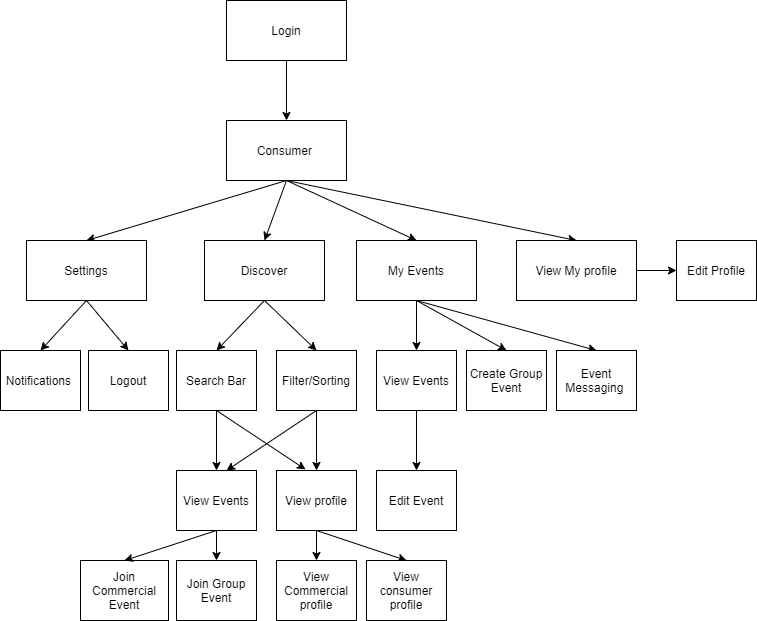

The diagram above was exported from draw.io. Its source (the exported page's mxGraphModel, read from the mxfile embedded in the PNG):
<mxGraphModel dx="1736" dy="802" grid="1" gridSize="10" guides="1" tooltips="1" connect="1" arrows="1" fold="1" page="1" pageScale="1" pageWidth="1700" pageHeight="1100" math="0" shadow="0">
  <root>
    <mxCell id="0" />
    <mxCell id="1" parent="0" />
    <mxCell id="ok3_e3-RoDvyHamOUJeR-113" style="edgeStyle=none;rounded=0;orthogonalLoop=1;jettySize=auto;html=1;exitX=0.5;exitY=1;exitDx=0;exitDy=0;entryX=0.5;entryY=0;entryDx=0;entryDy=0;" parent="1" source="ok3_e3-RoDvyHamOUJeR-1" target="ok3_e3-RoDvyHamOUJeR-12" edge="1">
      <mxGeometry relative="1" as="geometry" />
    </mxCell>
    <mxCell id="ok3_e3-RoDvyHamOUJeR-114" style="edgeStyle=none;rounded=0;orthogonalLoop=1;jettySize=auto;html=1;exitX=0.5;exitY=1;exitDx=0;exitDy=0;entryX=0.5;entryY=0;entryDx=0;entryDy=0;" parent="1" source="ok3_e3-RoDvyHamOUJeR-1" target="ok3_e3-RoDvyHamOUJeR-2" edge="1">
      <mxGeometry relative="1" as="geometry" />
    </mxCell>
    <mxCell id="ok3_e3-RoDvyHamOUJeR-115" style="edgeStyle=none;rounded=0;orthogonalLoop=1;jettySize=auto;html=1;exitX=0.5;exitY=1;exitDx=0;exitDy=0;entryX=0.5;entryY=0;entryDx=0;entryDy=0;" parent="1" source="ok3_e3-RoDvyHamOUJeR-1" target="ok3_e3-RoDvyHamOUJeR-6" edge="1">
      <mxGeometry relative="1" as="geometry" />
    </mxCell>
    <mxCell id="FwitnheRU54mp2sYSKbb-9" style="edgeStyle=none;rounded=0;orthogonalLoop=1;jettySize=auto;html=1;exitX=0.5;exitY=1;exitDx=0;exitDy=0;entryX=0.5;entryY=0;entryDx=0;entryDy=0;" parent="1" source="ok3_e3-RoDvyHamOUJeR-1" target="FwitnheRU54mp2sYSKbb-8" edge="1">
      <mxGeometry relative="1" as="geometry" />
    </mxCell>
    <mxCell id="ok3_e3-RoDvyHamOUJeR-1" value="Consumer&amp;nbsp;" style="rounded=0;whiteSpace=wrap;html=1;" parent="1" vertex="1">
      <mxGeometry x="748" y="170" width="120" height="60" as="geometry" />
    </mxCell>
    <mxCell id="ZVaQUdYDTD0cremS-bKx-8" style="edgeStyle=none;rounded=0;orthogonalLoop=1;jettySize=auto;html=1;exitX=0.5;exitY=1;exitDx=0;exitDy=0;entryX=0.5;entryY=0;entryDx=0;entryDy=0;" parent="1" source="ok3_e3-RoDvyHamOUJeR-2" edge="1">
      <mxGeometry relative="1" as="geometry">
        <mxPoint x="738" y="400" as="targetPoint" />
      </mxGeometry>
    </mxCell>
    <mxCell id="ZVaQUdYDTD0cremS-bKx-9" style="edgeStyle=none;rounded=0;orthogonalLoop=1;jettySize=auto;html=1;exitX=0.5;exitY=1;exitDx=0;exitDy=0;entryX=0.5;entryY=0;entryDx=0;entryDy=0;" parent="1" source="ok3_e3-RoDvyHamOUJeR-2" edge="1">
      <mxGeometry relative="1" as="geometry">
        <mxPoint x="838" y="400" as="targetPoint" />
      </mxGeometry>
    </mxCell>
    <mxCell id="ok3_e3-RoDvyHamOUJeR-2" value="Discover&lt;br&gt;" style="rounded=0;whiteSpace=wrap;html=1;" parent="1" vertex="1">
      <mxGeometry x="726" y="290" width="120" height="60" as="geometry" />
    </mxCell>
    <mxCell id="ok3_e3-RoDvyHamOUJeR-129" style="edgeStyle=none;rounded=0;orthogonalLoop=1;jettySize=auto;html=1;exitX=0.5;exitY=1;exitDx=0;exitDy=0;entryX=0.5;entryY=0;entryDx=0;entryDy=0;" parent="1" source="ok3_e3-RoDvyHamOUJeR-6" target="ok3_e3-RoDvyHamOUJeR-8" edge="1">
      <mxGeometry relative="1" as="geometry" />
    </mxCell>
    <mxCell id="ok3_e3-RoDvyHamOUJeR-130" style="edgeStyle=none;rounded=0;orthogonalLoop=1;jettySize=auto;html=1;exitX=0.5;exitY=1;exitDx=0;exitDy=0;entryX=0.5;entryY=0;entryDx=0;entryDy=0;" parent="1" source="ok3_e3-RoDvyHamOUJeR-6" target="ok3_e3-RoDvyHamOUJeR-9" edge="1">
      <mxGeometry relative="1" as="geometry" />
    </mxCell>
    <mxCell id="ok3_e3-RoDvyHamOUJeR-6" value="Settings" style="rounded=0;whiteSpace=wrap;html=1;" parent="1" vertex="1">
      <mxGeometry x="548" y="290" width="120" height="60" as="geometry" />
    </mxCell>
    <mxCell id="ok3_e3-RoDvyHamOUJeR-8" value="Notifications&amp;nbsp;" style="rounded=0;whiteSpace=wrap;html=1;" parent="1" vertex="1">
      <mxGeometry x="522" y="400" width="80" height="60" as="geometry" />
    </mxCell>
    <mxCell id="ok3_e3-RoDvyHamOUJeR-9" value="Logout" style="rounded=0;whiteSpace=wrap;html=1;" parent="1" vertex="1">
      <mxGeometry x="610" y="400" width="80" height="60" as="geometry" />
    </mxCell>
    <mxCell id="ok3_e3-RoDvyHamOUJeR-125" style="edgeStyle=none;rounded=0;orthogonalLoop=1;jettySize=auto;html=1;exitX=0.5;exitY=1;exitDx=0;exitDy=0;entryX=0.5;entryY=0;entryDx=0;entryDy=0;" parent="1" source="ok3_e3-RoDvyHamOUJeR-12" target="ok3_e3-RoDvyHamOUJeR-25" edge="1">
      <mxGeometry relative="1" as="geometry" />
    </mxCell>
    <mxCell id="ok3_e3-RoDvyHamOUJeR-126" style="edgeStyle=none;rounded=0;orthogonalLoop=1;jettySize=auto;html=1;exitX=0.5;exitY=1;exitDx=0;exitDy=0;entryX=0.5;entryY=0;entryDx=0;entryDy=0;" parent="1" source="ok3_e3-RoDvyHamOUJeR-12" target="ok3_e3-RoDvyHamOUJeR-27" edge="1">
      <mxGeometry relative="1" as="geometry" />
    </mxCell>
    <mxCell id="9xtwgY7PPhF8BNLyd1I1-11" style="edgeStyle=none;rounded=0;orthogonalLoop=1;jettySize=auto;html=1;exitX=0.5;exitY=1;exitDx=0;exitDy=0;entryX=0.5;entryY=0;entryDx=0;entryDy=0;" parent="1" source="ok3_e3-RoDvyHamOUJeR-12" target="9xtwgY7PPhF8BNLyd1I1-10" edge="1">
      <mxGeometry relative="1" as="geometry" />
    </mxCell>
    <mxCell id="ok3_e3-RoDvyHamOUJeR-12" value="My Events" style="rounded=0;whiteSpace=wrap;html=1;" parent="1" vertex="1">
      <mxGeometry x="878" y="290" width="120" height="60" as="geometry" />
    </mxCell>
    <mxCell id="ZVaQUdYDTD0cremS-bKx-24" style="edgeStyle=none;rounded=0;orthogonalLoop=1;jettySize=auto;html=1;exitX=0.5;exitY=1;exitDx=0;exitDy=0;entryX=0.5;entryY=0;entryDx=0;entryDy=0;" parent="1" source="ok3_e3-RoDvyHamOUJeR-15" target="ZVaQUdYDTD0cremS-bKx-18" edge="1">
      <mxGeometry relative="1" as="geometry" />
    </mxCell>
    <mxCell id="ZVaQUdYDTD0cremS-bKx-40" style="edgeStyle=none;rounded=0;orthogonalLoop=1;jettySize=auto;html=1;exitX=0.5;exitY=1;exitDx=0;exitDy=0;" parent="1" source="ok3_e3-RoDvyHamOUJeR-15" edge="1">
      <mxGeometry relative="1" as="geometry">
        <mxPoint x="748" y="520" as="targetPoint" />
      </mxGeometry>
    </mxCell>
    <mxCell id="ok3_e3-RoDvyHamOUJeR-15" value="Filter/Sorting" style="rounded=0;whiteSpace=wrap;html=1;" parent="1" vertex="1">
      <mxGeometry x="798" y="400" width="80" height="60" as="geometry" />
    </mxCell>
    <mxCell id="ok3_e3-RoDvyHamOUJeR-21" value="Join Group Event" style="rounded=0;whiteSpace=wrap;html=1;" parent="1" vertex="1">
      <mxGeometry x="698" y="610" width="80" height="60" as="geometry" />
    </mxCell>
    <mxCell id="ok3_e3-RoDvyHamOUJeR-22" value="Join Commercial Event" style="rounded=0;whiteSpace=wrap;html=1;" parent="1" vertex="1">
      <mxGeometry x="602" y="610" width="88" height="60" as="geometry" />
    </mxCell>
    <mxCell id="ok3_e3-RoDvyHamOUJeR-25" value="Create Group Event" style="rounded=0;whiteSpace=wrap;html=1;" parent="1" vertex="1">
      <mxGeometry x="988" y="400" width="80" height="60" as="geometry" />
    </mxCell>
    <mxCell id="ok3_e3-RoDvyHamOUJeR-26" value="Edit Event" style="rounded=0;whiteSpace=wrap;html=1;" parent="1" vertex="1">
      <mxGeometry x="898" y="520" width="80" height="60" as="geometry" />
    </mxCell>
    <mxCell id="ok3_e3-RoDvyHamOUJeR-27" value="Event Messaging&amp;nbsp;" style="rounded=0;whiteSpace=wrap;html=1;" parent="1" vertex="1">
      <mxGeometry x="1078" y="400" width="80" height="60" as="geometry" />
    </mxCell>
    <mxCell id="ok3_e3-RoDvyHamOUJeR-122" style="edgeStyle=none;rounded=0;orthogonalLoop=1;jettySize=auto;html=1;exitX=0.5;exitY=1;exitDx=0;exitDy=0;entryX=0.5;entryY=0;entryDx=0;entryDy=0;" parent="1" source="ok3_e3-RoDvyHamOUJeR-105" target="ok3_e3-RoDvyHamOUJeR-22" edge="1">
      <mxGeometry relative="1" as="geometry" />
    </mxCell>
    <mxCell id="ok3_e3-RoDvyHamOUJeR-123" style="edgeStyle=none;rounded=0;orthogonalLoop=1;jettySize=auto;html=1;exitX=0.5;exitY=1;exitDx=0;exitDy=0;entryX=0.5;entryY=0;entryDx=0;entryDy=0;" parent="1" source="ok3_e3-RoDvyHamOUJeR-105" target="ok3_e3-RoDvyHamOUJeR-21" edge="1">
      <mxGeometry relative="1" as="geometry" />
    </mxCell>
    <mxCell id="ok3_e3-RoDvyHamOUJeR-105" value="View Events" style="rounded=0;whiteSpace=wrap;html=1;" parent="1" vertex="1">
      <mxGeometry x="698" y="520" width="80" height="60" as="geometry" />
    </mxCell>
    <mxCell id="ok3_e3-RoDvyHamOUJeR-92" style="edgeStyle=none;rounded=0;orthogonalLoop=1;jettySize=auto;html=1;exitX=0;exitY=0.5;exitDx=0;exitDy=0;entryX=1;entryY=0.5;entryDx=0;entryDy=0;" parent="1" edge="1">
      <mxGeometry relative="1" as="geometry">
        <mxPoint x="868" y="320" as="sourcePoint" />
        <mxPoint x="868" y="320" as="targetPoint" />
      </mxGeometry>
    </mxCell>
    <mxCell id="FwitnheRU54mp2sYSKbb-5" style="edgeStyle=none;rounded=0;orthogonalLoop=1;jettySize=auto;html=1;exitX=0.5;exitY=1;exitDx=0;exitDy=0;entryX=0.5;entryY=0;entryDx=0;entryDy=0;" parent="1" source="FwitnheRU54mp2sYSKbb-1" target="ok3_e3-RoDvyHamOUJeR-1" edge="1">
      <mxGeometry relative="1" as="geometry" />
    </mxCell>
    <mxCell id="FwitnheRU54mp2sYSKbb-1" value="Login" style="rounded=0;whiteSpace=wrap;html=1;gradientColor=none;" parent="1" vertex="1">
      <mxGeometry x="748" y="50" width="120" height="60" as="geometry" />
    </mxCell>
    <mxCell id="ZVaQUdYDTD0cremS-bKx-34" style="edgeStyle=none;rounded=0;orthogonalLoop=1;jettySize=auto;html=1;exitX=1;exitY=0.5;exitDx=0;exitDy=0;entryX=0;entryY=0.5;entryDx=0;entryDy=0;" parent="1" source="FwitnheRU54mp2sYSKbb-8" target="ZVaQUdYDTD0cremS-bKx-31" edge="1">
      <mxGeometry relative="1" as="geometry" />
    </mxCell>
    <mxCell id="FwitnheRU54mp2sYSKbb-8" value="View My profile" style="rounded=0;whiteSpace=wrap;html=1;gradientColor=none;" parent="1" vertex="1">
      <mxGeometry x="1038" y="290" width="120" height="60" as="geometry" />
    </mxCell>
    <mxCell id="9xtwgY7PPhF8BNLyd1I1-12" style="edgeStyle=none;rounded=0;orthogonalLoop=1;jettySize=auto;html=1;exitX=0.5;exitY=1;exitDx=0;exitDy=0;entryX=0.5;entryY=0;entryDx=0;entryDy=0;" parent="1" source="9xtwgY7PPhF8BNLyd1I1-10" target="ok3_e3-RoDvyHamOUJeR-26" edge="1">
      <mxGeometry relative="1" as="geometry" />
    </mxCell>
    <mxCell id="9xtwgY7PPhF8BNLyd1I1-10" value="View Events" style="rounded=0;whiteSpace=wrap;html=1;" parent="1" vertex="1">
      <mxGeometry x="898" y="400" width="80" height="60" as="geometry" />
    </mxCell>
    <mxCell id="ZVaQUdYDTD0cremS-bKx-21" style="edgeStyle=none;rounded=0;orthogonalLoop=1;jettySize=auto;html=1;exitX=0.5;exitY=1;exitDx=0;exitDy=0;entryX=0.5;entryY=0;entryDx=0;entryDy=0;" parent="1" source="ok3_e3-RoDvyHamOUJeR-14" target="ok3_e3-RoDvyHamOUJeR-105" edge="1">
      <mxGeometry relative="1" as="geometry" />
    </mxCell>
    <mxCell id="ZVaQUdYDTD0cremS-bKx-39" style="edgeStyle=none;rounded=0;orthogonalLoop=1;jettySize=auto;html=1;exitX=0.5;exitY=1;exitDx=0;exitDy=0;entryX=0.363;entryY=-0.017;entryDx=0;entryDy=0;entryPerimeter=0;" parent="1" source="ok3_e3-RoDvyHamOUJeR-14" target="ZVaQUdYDTD0cremS-bKx-18" edge="1">
      <mxGeometry relative="1" as="geometry" />
    </mxCell>
    <mxCell id="ok3_e3-RoDvyHamOUJeR-14" value="Search Bar" style="rounded=0;whiteSpace=wrap;html=1;" parent="1" vertex="1">
      <mxGeometry x="698" y="400" width="80" height="60" as="geometry" />
    </mxCell>
    <mxCell id="ZVaQUdYDTD0cremS-bKx-29" style="edgeStyle=none;rounded=0;orthogonalLoop=1;jettySize=auto;html=1;exitX=0.5;exitY=1;exitDx=0;exitDy=0;entryX=0.5;entryY=0;entryDx=0;entryDy=0;" parent="1" source="ZVaQUdYDTD0cremS-bKx-18" target="ZVaQUdYDTD0cremS-bKx-28" edge="1">
      <mxGeometry relative="1" as="geometry" />
    </mxCell>
    <mxCell id="ZVaQUdYDTD0cremS-bKx-30" style="edgeStyle=none;rounded=0;orthogonalLoop=1;jettySize=auto;html=1;exitX=0.5;exitY=1;exitDx=0;exitDy=0;entryX=0.5;entryY=0;entryDx=0;entryDy=0;" parent="1" source="ZVaQUdYDTD0cremS-bKx-18" target="ZVaQUdYDTD0cremS-bKx-27" edge="1">
      <mxGeometry relative="1" as="geometry" />
    </mxCell>
    <mxCell id="ZVaQUdYDTD0cremS-bKx-18" value="View profile" style="rounded=0;whiteSpace=wrap;html=1;" parent="1" vertex="1">
      <mxGeometry x="798" y="520" width="80" height="60" as="geometry" />
    </mxCell>
    <mxCell id="ZVaQUdYDTD0cremS-bKx-27" value="View consumer profile" style="rounded=0;whiteSpace=wrap;html=1;" parent="1" vertex="1">
      <mxGeometry x="888" y="610" width="80" height="60" as="geometry" />
    </mxCell>
    <mxCell id="ZVaQUdYDTD0cremS-bKx-28" value="View Commercial profile" style="rounded=0;whiteSpace=wrap;html=1;" parent="1" vertex="1">
      <mxGeometry x="798" y="610" width="80" height="60" as="geometry" />
    </mxCell>
    <mxCell id="ZVaQUdYDTD0cremS-bKx-31" value="Edit Profile" style="rounded=0;whiteSpace=wrap;html=1;" parent="1" vertex="1">
      <mxGeometry x="1198" y="290" width="80" height="60" as="geometry" />
    </mxCell>
  </root>
</mxGraphModel>